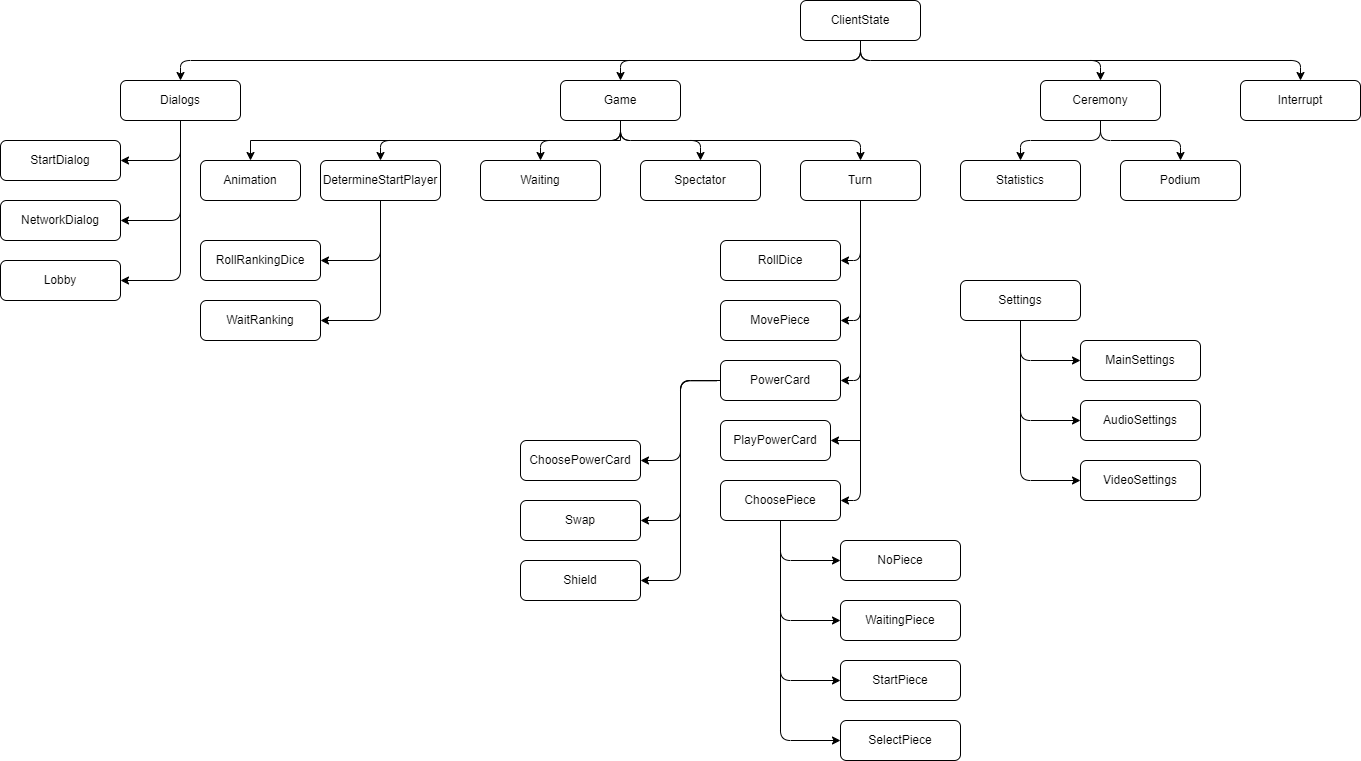

The diagram above was exported from draw.io. Its source (the exported page's mxGraphModel, read from the mxfile embedded in the PNG):
<mxGraphModel dx="2501" dy="836" grid="1" gridSize="10" guides="1" tooltips="1" connect="1" arrows="1" fold="1" page="1" pageScale="1" pageWidth="827" pageHeight="1169" math="0" shadow="0">
  <root>
    <mxCell id="0" />
    <mxCell id="1" parent="0" />
    <mxCell id="3wJQxUDuditisHTfOeoM-8" style="edgeStyle=orthogonalEdgeStyle;rounded=1;orthogonalLoop=1;jettySize=auto;html=1;entryX=0.5;entryY=0;entryDx=0;entryDy=0;curved=0;exitX=0.5;exitY=1;exitDx=0;exitDy=0;" parent="1" source="3wJQxUDuditisHTfOeoM-1" target="3wJQxUDuditisHTfOeoM-4" edge="1">
      <mxGeometry relative="1" as="geometry" />
    </mxCell>
    <mxCell id="3wJQxUDuditisHTfOeoM-9" style="edgeStyle=orthogonalEdgeStyle;rounded=1;orthogonalLoop=1;jettySize=auto;html=1;exitX=0.5;exitY=1;exitDx=0;exitDy=0;entryX=0.5;entryY=0;entryDx=0;entryDy=0;curved=0;" parent="1" source="3wJQxUDuditisHTfOeoM-1" target="3wJQxUDuditisHTfOeoM-5" edge="1">
      <mxGeometry relative="1" as="geometry" />
    </mxCell>
    <mxCell id="3wJQxUDuditisHTfOeoM-10" style="edgeStyle=orthogonalEdgeStyle;rounded=1;orthogonalLoop=1;jettySize=auto;html=1;exitX=0.5;exitY=1;exitDx=0;exitDy=0;entryX=0.5;entryY=0;entryDx=0;entryDy=0;curved=0;" parent="1" source="3wJQxUDuditisHTfOeoM-1" target="3wJQxUDuditisHTfOeoM-2" edge="1">
      <mxGeometry relative="1" as="geometry">
        <Array as="points">
          <mxPoint x="540" y="260" />
          <mxPoint x="-140" y="260" />
        </Array>
      </mxGeometry>
    </mxCell>
    <mxCell id="VDQVzIUXdgFNJ9v3Tw5f-2" style="edgeStyle=orthogonalEdgeStyle;rounded=1;orthogonalLoop=1;jettySize=auto;html=1;exitX=0.5;exitY=1;exitDx=0;exitDy=0;entryX=0.5;entryY=0;entryDx=0;entryDy=0;curved=0;" parent="1" source="3wJQxUDuditisHTfOeoM-1" target="VDQVzIUXdgFNJ9v3Tw5f-1" edge="1">
      <mxGeometry relative="1" as="geometry" />
    </mxCell>
    <mxCell id="3wJQxUDuditisHTfOeoM-1" value="ClientState" style="rounded=1;whiteSpace=wrap;html=1;" parent="1" vertex="1">
      <mxGeometry x="480" y="200" width="120" height="40" as="geometry" />
    </mxCell>
    <mxCell id="VdkRYNcX7WZKyynGcT-X-24" style="edgeStyle=orthogonalEdgeStyle;rounded=1;orthogonalLoop=1;jettySize=auto;html=1;exitX=0.5;exitY=1;exitDx=0;exitDy=0;entryX=1;entryY=0.5;entryDx=0;entryDy=0;curved=0;" parent="1" source="3wJQxUDuditisHTfOeoM-2" target="3wJQxUDuditisHTfOeoM-35" edge="1">
      <mxGeometry relative="1" as="geometry" />
    </mxCell>
    <mxCell id="VdkRYNcX7WZKyynGcT-X-25" style="edgeStyle=orthogonalEdgeStyle;rounded=1;orthogonalLoop=1;jettySize=auto;html=1;exitX=0.5;exitY=1;exitDx=0;exitDy=0;entryX=1;entryY=0.5;entryDx=0;entryDy=0;curved=0;" parent="1" source="3wJQxUDuditisHTfOeoM-2" target="ApsQ1okIN2OmvQCwxGVv-1" edge="1">
      <mxGeometry relative="1" as="geometry" />
    </mxCell>
    <mxCell id="VdkRYNcX7WZKyynGcT-X-26" style="edgeStyle=orthogonalEdgeStyle;rounded=1;orthogonalLoop=1;jettySize=auto;html=1;exitX=0.5;exitY=1;exitDx=0;exitDy=0;entryX=1;entryY=0.5;entryDx=0;entryDy=0;curved=0;" parent="1" source="3wJQxUDuditisHTfOeoM-2" target="VdkRYNcX7WZKyynGcT-X-1" edge="1">
      <mxGeometry relative="1" as="geometry">
        <Array as="points">
          <mxPoint x="-140" y="480" />
        </Array>
      </mxGeometry>
    </mxCell>
    <mxCell id="3wJQxUDuditisHTfOeoM-2" value="Dialogs" style="rounded=1;whiteSpace=wrap;html=1;" parent="1" vertex="1">
      <mxGeometry x="-200" y="280" width="120" height="40" as="geometry" />
    </mxCell>
    <mxCell id="3wJQxUDuditisHTfOeoM-20" style="edgeStyle=orthogonalEdgeStyle;rounded=1;orthogonalLoop=1;jettySize=auto;html=1;entryX=0.5;entryY=0;entryDx=0;entryDy=0;exitX=0.5;exitY=1;exitDx=0;exitDy=0;curved=0;" parent="1" source="3wJQxUDuditisHTfOeoM-4" target="3wJQxUDuditisHTfOeoM-18" edge="1">
      <mxGeometry relative="1" as="geometry">
        <mxPoint x="350" y="360" as="sourcePoint" />
        <Array as="points">
          <mxPoint x="300" y="340" />
          <mxPoint x="540" y="340" />
        </Array>
      </mxGeometry>
    </mxCell>
    <mxCell id="3wJQxUDuditisHTfOeoM-22" style="edgeStyle=orthogonalEdgeStyle;rounded=1;orthogonalLoop=1;jettySize=auto;html=1;entryX=0.5;entryY=0;entryDx=0;entryDy=0;exitX=0.5;exitY=1;exitDx=0;exitDy=0;curved=0;" parent="1" source="3wJQxUDuditisHTfOeoM-4" target="3wJQxUDuditisHTfOeoM-17" edge="1">
      <mxGeometry relative="1" as="geometry">
        <Array as="points">
          <mxPoint x="300" y="340" />
          <mxPoint x="380" y="340" />
        </Array>
      </mxGeometry>
    </mxCell>
    <mxCell id="3wJQxUDuditisHTfOeoM-23" style="edgeStyle=orthogonalEdgeStyle;rounded=1;orthogonalLoop=1;jettySize=auto;html=1;exitX=0.5;exitY=1;exitDx=0;exitDy=0;entryX=0.5;entryY=0;entryDx=0;entryDy=0;curved=0;" parent="1" source="3wJQxUDuditisHTfOeoM-4" target="3wJQxUDuditisHTfOeoM-15" edge="1">
      <mxGeometry relative="1" as="geometry">
        <Array as="points">
          <mxPoint x="300" y="340" />
          <mxPoint x="220" y="340" />
        </Array>
      </mxGeometry>
    </mxCell>
    <mxCell id="HHa_IcNgOKEVt43JJxtP-2" style="edgeStyle=orthogonalEdgeStyle;rounded=0;orthogonalLoop=1;jettySize=auto;html=1;exitX=0.5;exitY=1;exitDx=0;exitDy=0;entryX=0.5;entryY=0;entryDx=0;entryDy=0;" parent="1" source="3wJQxUDuditisHTfOeoM-4" target="HHa_IcNgOKEVt43JJxtP-1" edge="1">
      <mxGeometry relative="1" as="geometry" />
    </mxCell>
    <mxCell id="3wJQxUDuditisHTfOeoM-4" value="Game" style="rounded=1;whiteSpace=wrap;html=1;" parent="1" vertex="1">
      <mxGeometry x="240" y="280" width="120" height="40" as="geometry" />
    </mxCell>
    <mxCell id="Wiq9BrdqeSOfgZ8o6nAK-1" style="edgeStyle=orthogonalEdgeStyle;rounded=1;orthogonalLoop=1;jettySize=auto;html=1;exitX=0.5;exitY=1;exitDx=0;exitDy=0;entryX=0.5;entryY=0;entryDx=0;entryDy=0;curved=0;" parent="1" source="3wJQxUDuditisHTfOeoM-5" target="3wJQxUDuditisHTfOeoM-6" edge="1">
      <mxGeometry relative="1" as="geometry" />
    </mxCell>
    <mxCell id="Wiq9BrdqeSOfgZ8o6nAK-2" style="edgeStyle=orthogonalEdgeStyle;rounded=1;orthogonalLoop=1;jettySize=auto;html=1;exitX=0.5;exitY=1;exitDx=0;exitDy=0;entryX=0.5;entryY=0;entryDx=0;entryDy=0;curved=0;" parent="1" source="3wJQxUDuditisHTfOeoM-5" target="3wJQxUDuditisHTfOeoM-7" edge="1">
      <mxGeometry relative="1" as="geometry" />
    </mxCell>
    <mxCell id="3wJQxUDuditisHTfOeoM-5" value="Ceremony" style="rounded=1;whiteSpace=wrap;html=1;" parent="1" vertex="1">
      <mxGeometry x="720" y="280" width="120" height="40" as="geometry" />
    </mxCell>
    <mxCell id="3wJQxUDuditisHTfOeoM-6" value="Podium" style="rounded=1;whiteSpace=wrap;html=1;" parent="1" vertex="1">
      <mxGeometry x="800" y="360" width="120" height="40" as="geometry" />
    </mxCell>
    <mxCell id="3wJQxUDuditisHTfOeoM-7" value="Statistics" style="rounded=1;whiteSpace=wrap;html=1;" parent="1" vertex="1">
      <mxGeometry x="640" y="360" width="120" height="40" as="geometry" />
    </mxCell>
    <mxCell id="VdkRYNcX7WZKyynGcT-X-6" style="edgeStyle=orthogonalEdgeStyle;rounded=1;orthogonalLoop=1;jettySize=auto;html=1;exitX=0.5;exitY=1;exitDx=0;exitDy=0;entryX=1;entryY=0.5;entryDx=0;entryDy=0;curved=0;" parent="1" source="3wJQxUDuditisHTfOeoM-13" target="3wJQxUDuditisHTfOeoM-53" edge="1">
      <mxGeometry relative="1" as="geometry" />
    </mxCell>
    <mxCell id="VdkRYNcX7WZKyynGcT-X-8" style="edgeStyle=orthogonalEdgeStyle;rounded=1;orthogonalLoop=1;jettySize=auto;html=1;exitX=0.5;exitY=1;exitDx=0;exitDy=0;entryX=1;entryY=0.5;entryDx=0;entryDy=0;curved=0;" parent="1" source="3wJQxUDuditisHTfOeoM-13" target="VdkRYNcX7WZKyynGcT-X-4" edge="1">
      <mxGeometry relative="1" as="geometry" />
    </mxCell>
    <mxCell id="3wJQxUDuditisHTfOeoM-13" value="DetermineStartPlayer" style="rounded=1;whiteSpace=wrap;html=1;" parent="1" vertex="1">
      <mxGeometry y="360" width="120" height="40" as="geometry" />
    </mxCell>
    <mxCell id="3wJQxUDuditisHTfOeoM-15" value="Waiting" style="rounded=1;whiteSpace=wrap;html=1;" parent="1" vertex="1">
      <mxGeometry x="160" y="360" width="120" height="40" as="geometry" />
    </mxCell>
    <mxCell id="3wJQxUDuditisHTfOeoM-17" value="Spectator" style="rounded=1;whiteSpace=wrap;html=1;" parent="1" vertex="1">
      <mxGeometry x="320" y="360" width="120" height="40" as="geometry" />
    </mxCell>
    <mxCell id="VdkRYNcX7WZKyynGcT-X-32" style="edgeStyle=orthogonalEdgeStyle;rounded=1;orthogonalLoop=1;jettySize=auto;html=1;exitX=0.5;exitY=1;exitDx=0;exitDy=0;entryX=1;entryY=0.5;entryDx=0;entryDy=0;curved=0;" parent="1" source="3wJQxUDuditisHTfOeoM-18" target="3wJQxUDuditisHTfOeoM-26" edge="1">
      <mxGeometry relative="1" as="geometry" />
    </mxCell>
    <mxCell id="VdkRYNcX7WZKyynGcT-X-33" style="edgeStyle=orthogonalEdgeStyle;rounded=1;orthogonalLoop=1;jettySize=auto;html=1;exitX=0.5;exitY=1;exitDx=0;exitDy=0;entryX=1;entryY=0.5;entryDx=0;entryDy=0;curved=0;" parent="1" source="3wJQxUDuditisHTfOeoM-18" target="3wJQxUDuditisHTfOeoM-30" edge="1">
      <mxGeometry relative="1" as="geometry" />
    </mxCell>
    <mxCell id="VdkRYNcX7WZKyynGcT-X-34" style="edgeStyle=orthogonalEdgeStyle;rounded=1;orthogonalLoop=1;jettySize=auto;html=1;exitX=0.5;exitY=1;exitDx=0;exitDy=0;entryX=1;entryY=0.5;entryDx=0;entryDy=0;curved=0;" parent="1" source="3wJQxUDuditisHTfOeoM-18" target="3wJQxUDuditisHTfOeoM-25" edge="1">
      <mxGeometry relative="1" as="geometry" />
    </mxCell>
    <mxCell id="VdkRYNcX7WZKyynGcT-X-35" style="edgeStyle=orthogonalEdgeStyle;rounded=1;orthogonalLoop=1;jettySize=auto;html=1;exitX=0.5;exitY=1;exitDx=0;exitDy=0;entryX=1;entryY=0.5;entryDx=0;entryDy=0;curved=0;" parent="1" source="3wJQxUDuditisHTfOeoM-18" target="3wJQxUDuditisHTfOeoM-29" edge="1">
      <mxGeometry relative="1" as="geometry" />
    </mxCell>
    <mxCell id="HHa_IcNgOKEVt43JJxtP-4" style="edgeStyle=orthogonalEdgeStyle;rounded=0;orthogonalLoop=1;jettySize=auto;html=1;exitX=0.5;exitY=1;exitDx=0;exitDy=0;entryX=1;entryY=0.5;entryDx=0;entryDy=0;" parent="1" source="3wJQxUDuditisHTfOeoM-18" target="HHa_IcNgOKEVt43JJxtP-3" edge="1">
      <mxGeometry relative="1" as="geometry" />
    </mxCell>
    <mxCell id="3wJQxUDuditisHTfOeoM-18" value="Turn" style="rounded=1;whiteSpace=wrap;html=1;" parent="1" vertex="1">
      <mxGeometry x="480" y="360" width="120" height="40" as="geometry" />
    </mxCell>
    <mxCell id="3wJQxUDuditisHTfOeoM-24" style="edgeStyle=orthogonalEdgeStyle;rounded=1;orthogonalLoop=1;jettySize=auto;html=1;exitX=0.5;exitY=1;exitDx=0;exitDy=0;entryX=0.5;entryY=0;entryDx=0;entryDy=0;curved=0;" parent="1" source="3wJQxUDuditisHTfOeoM-4" target="3wJQxUDuditisHTfOeoM-13" edge="1">
      <mxGeometry relative="1" as="geometry">
        <mxPoint x="53" y="470" as="targetPoint" />
        <Array as="points">
          <mxPoint x="300" y="340" />
          <mxPoint x="60" y="340" />
        </Array>
      </mxGeometry>
    </mxCell>
    <mxCell id="VdkRYNcX7WZKyynGcT-X-12" style="edgeStyle=orthogonalEdgeStyle;rounded=1;orthogonalLoop=1;jettySize=auto;html=1;exitX=-0.031;exitY=0.508;exitDx=0;exitDy=0;entryX=1;entryY=0.5;entryDx=0;entryDy=0;exitPerimeter=0;curved=0;" parent="1" source="3wJQxUDuditisHTfOeoM-25" target="3wJQxUDuditisHTfOeoM-48" edge="1">
      <mxGeometry relative="1" as="geometry">
        <mxPoint x="380" y="680" as="sourcePoint" />
      </mxGeometry>
    </mxCell>
    <mxCell id="VdkRYNcX7WZKyynGcT-X-13" style="edgeStyle=orthogonalEdgeStyle;rounded=1;orthogonalLoop=1;jettySize=auto;html=1;exitX=0;exitY=0.5;exitDx=0;exitDy=0;entryX=1;entryY=0.5;entryDx=0;entryDy=0;curved=0;" parent="1" source="3wJQxUDuditisHTfOeoM-25" target="VdkRYNcX7WZKyynGcT-X-10" edge="1">
      <mxGeometry relative="1" as="geometry">
        <mxPoint x="380" y="680" as="sourcePoint" />
      </mxGeometry>
    </mxCell>
    <mxCell id="VdkRYNcX7WZKyynGcT-X-17" style="edgeStyle=orthogonalEdgeStyle;rounded=1;orthogonalLoop=1;jettySize=auto;html=1;exitX=0;exitY=0.5;exitDx=0;exitDy=0;entryX=1;entryY=0.5;entryDx=0;entryDy=0;curved=0;" parent="1" source="3wJQxUDuditisHTfOeoM-25" target="VdkRYNcX7WZKyynGcT-X-16" edge="1">
      <mxGeometry relative="1" as="geometry">
        <mxPoint x="380" y="680" as="sourcePoint" />
      </mxGeometry>
    </mxCell>
    <mxCell id="3wJQxUDuditisHTfOeoM-25" value="PowerCard" style="rounded=1;whiteSpace=wrap;html=1;" parent="1" vertex="1">
      <mxGeometry x="400" y="560" width="120" height="40" as="geometry" />
    </mxCell>
    <mxCell id="3wJQxUDuditisHTfOeoM-26" value="RollDice" style="rounded=1;whiteSpace=wrap;html=1;" parent="1" vertex="1">
      <mxGeometry x="400" y="440" width="120" height="40" as="geometry" />
    </mxCell>
    <mxCell id="VdkRYNcX7WZKyynGcT-X-27" style="edgeStyle=orthogonalEdgeStyle;rounded=1;orthogonalLoop=1;jettySize=auto;html=1;exitX=0.5;exitY=1;exitDx=0;exitDy=0;entryX=0;entryY=0.5;entryDx=0;entryDy=0;curved=0;" parent="1" source="3wJQxUDuditisHTfOeoM-29" target="3wJQxUDuditisHTfOeoM-62" edge="1">
      <mxGeometry relative="1" as="geometry" />
    </mxCell>
    <mxCell id="VdkRYNcX7WZKyynGcT-X-28" style="edgeStyle=orthogonalEdgeStyle;rounded=1;orthogonalLoop=1;jettySize=auto;html=1;exitX=0.5;exitY=1;exitDx=0;exitDy=0;entryX=0;entryY=0.5;entryDx=0;entryDy=0;curved=0;" parent="1" source="3wJQxUDuditisHTfOeoM-29" target="3wJQxUDuditisHTfOeoM-65" edge="1">
      <mxGeometry relative="1" as="geometry" />
    </mxCell>
    <mxCell id="VdkRYNcX7WZKyynGcT-X-29" style="edgeStyle=orthogonalEdgeStyle;rounded=1;orthogonalLoop=1;jettySize=auto;html=1;exitX=0.5;exitY=1;exitDx=0;exitDy=0;entryX=0;entryY=0.5;entryDx=0;entryDy=0;curved=0;" parent="1" source="3wJQxUDuditisHTfOeoM-29" target="3wJQxUDuditisHTfOeoM-66" edge="1">
      <mxGeometry relative="1" as="geometry" />
    </mxCell>
    <mxCell id="VdkRYNcX7WZKyynGcT-X-31" style="edgeStyle=orthogonalEdgeStyle;rounded=1;orthogonalLoop=1;jettySize=auto;html=1;exitX=0.5;exitY=1;exitDx=0;exitDy=0;entryX=0;entryY=0.5;entryDx=0;entryDy=0;curved=0;" parent="1" source="3wJQxUDuditisHTfOeoM-29" target="3wJQxUDuditisHTfOeoM-67" edge="1">
      <mxGeometry relative="1" as="geometry" />
    </mxCell>
    <mxCell id="3wJQxUDuditisHTfOeoM-29" value="ChoosePiece" style="rounded=1;whiteSpace=wrap;html=1;" parent="1" vertex="1">
      <mxGeometry x="400" y="680" width="120" height="40" as="geometry" />
    </mxCell>
    <mxCell id="3wJQxUDuditisHTfOeoM-30" value="MovePiece" style="rounded=1;whiteSpace=wrap;html=1;" parent="1" vertex="1">
      <mxGeometry x="400" y="500" width="120" height="40" as="geometry" />
    </mxCell>
    <mxCell id="3wJQxUDuditisHTfOeoM-35" value="StartDialog" style="rounded=1;whiteSpace=wrap;html=1;" parent="1" vertex="1">
      <mxGeometry x="-320" y="340" width="120" height="40" as="geometry" />
    </mxCell>
    <mxCell id="3wJQxUDuditisHTfOeoM-53" value="RollRankingDice" style="rounded=1;whiteSpace=wrap;html=1;" parent="1" vertex="1">
      <mxGeometry x="-120" y="440" width="120" height="40" as="geometry" />
    </mxCell>
    <mxCell id="3wJQxUDuditisHTfOeoM-62" value="NoPiece" style="rounded=1;whiteSpace=wrap;html=1;" parent="1" vertex="1">
      <mxGeometry x="520" y="740" width="120" height="40" as="geometry" />
    </mxCell>
    <mxCell id="3wJQxUDuditisHTfOeoM-65" value="WaitingPiece" style="rounded=1;whiteSpace=wrap;html=1;" parent="1" vertex="1">
      <mxGeometry x="520" y="800" width="120" height="40" as="geometry" />
    </mxCell>
    <mxCell id="3wJQxUDuditisHTfOeoM-66" value="StartPiece" style="rounded=1;whiteSpace=wrap;html=1;" parent="1" vertex="1">
      <mxGeometry x="520" y="860" width="120" height="40" as="geometry" />
    </mxCell>
    <mxCell id="3wJQxUDuditisHTfOeoM-67" value="SelectPiece" style="rounded=1;whiteSpace=wrap;html=1;" parent="1" vertex="1">
      <mxGeometry x="520" y="920" width="120" height="40" as="geometry" />
    </mxCell>
    <mxCell id="ApsQ1okIN2OmvQCwxGVv-1" value="NetworkDialog" style="rounded=1;whiteSpace=wrap;html=1;" parent="1" vertex="1">
      <mxGeometry x="-320" y="400" width="120" height="40" as="geometry" />
    </mxCell>
    <mxCell id="VdkRYNcX7WZKyynGcT-X-1" value="Lobby" style="rounded=1;whiteSpace=wrap;html=1;" parent="1" vertex="1">
      <mxGeometry x="-320" y="460" width="120" height="40" as="geometry" />
    </mxCell>
    <mxCell id="VdkRYNcX7WZKyynGcT-X-4" value="WaitRanking" style="rounded=1;whiteSpace=wrap;html=1;" parent="1" vertex="1">
      <mxGeometry x="-120" y="500" width="120" height="40" as="geometry" />
    </mxCell>
    <mxCell id="3wJQxUDuditisHTfOeoM-48" value="ChoosePowerCard" style="rounded=1;whiteSpace=wrap;html=1;" parent="1" vertex="1">
      <mxGeometry x="200" y="640" width="120" height="40" as="geometry" />
    </mxCell>
    <mxCell id="VdkRYNcX7WZKyynGcT-X-10" value="Swap" style="rounded=1;whiteSpace=wrap;html=1;" parent="1" vertex="1">
      <mxGeometry x="200" y="700" width="120" height="40" as="geometry" />
    </mxCell>
    <mxCell id="VdkRYNcX7WZKyynGcT-X-16" value="Shield" style="rounded=1;whiteSpace=wrap;html=1;" parent="1" vertex="1">
      <mxGeometry x="200" y="760" width="120" height="40" as="geometry" />
    </mxCell>
    <mxCell id="VDQVzIUXdgFNJ9v3Tw5f-1" value="Interrupt" style="rounded=1;whiteSpace=wrap;html=1;" parent="1" vertex="1">
      <mxGeometry x="920" y="280" width="120" height="40" as="geometry" />
    </mxCell>
    <mxCell id="6b7J8iyNVX81vsT2CMVY-4" style="edgeStyle=orthogonalEdgeStyle;rounded=1;orthogonalLoop=1;jettySize=auto;html=1;exitX=0.5;exitY=1;exitDx=0;exitDy=0;entryX=0;entryY=0.5;entryDx=0;entryDy=0;curved=0;" parent="1" source="CotOZv9iF-NPIywEPcAf-1" target="6b7J8iyNVX81vsT2CMVY-1" edge="1">
      <mxGeometry relative="1" as="geometry" />
    </mxCell>
    <mxCell id="6b7J8iyNVX81vsT2CMVY-5" style="edgeStyle=orthogonalEdgeStyle;rounded=1;orthogonalLoop=1;jettySize=auto;html=1;exitX=0.5;exitY=1;exitDx=0;exitDy=0;entryX=0;entryY=0.5;entryDx=0;entryDy=0;curved=0;" parent="1" source="CotOZv9iF-NPIywEPcAf-1" target="6b7J8iyNVX81vsT2CMVY-2" edge="1">
      <mxGeometry relative="1" as="geometry" />
    </mxCell>
    <mxCell id="6b7J8iyNVX81vsT2CMVY-6" style="edgeStyle=orthogonalEdgeStyle;rounded=1;orthogonalLoop=1;jettySize=auto;html=1;exitX=0.5;exitY=1;exitDx=0;exitDy=0;entryX=0;entryY=0.5;entryDx=0;entryDy=0;curved=0;" parent="1" source="CotOZv9iF-NPIywEPcAf-1" target="6b7J8iyNVX81vsT2CMVY-3" edge="1">
      <mxGeometry relative="1" as="geometry" />
    </mxCell>
    <mxCell id="CotOZv9iF-NPIywEPcAf-1" value="Settings" style="rounded=1;whiteSpace=wrap;html=1;" parent="1" vertex="1">
      <mxGeometry x="640" y="480" width="120" height="40" as="geometry" />
    </mxCell>
    <mxCell id="6b7J8iyNVX81vsT2CMVY-1" value="MainSettings" style="rounded=1;whiteSpace=wrap;html=1;" parent="1" vertex="1">
      <mxGeometry x="760" y="540" width="120" height="40" as="geometry" />
    </mxCell>
    <mxCell id="6b7J8iyNVX81vsT2CMVY-2" value="Audio&lt;span style=&quot;background-color: initial;&quot;&gt;Settings&lt;/span&gt;" style="rounded=1;whiteSpace=wrap;html=1;" parent="1" vertex="1">
      <mxGeometry x="760" y="600" width="120" height="40" as="geometry" />
    </mxCell>
    <mxCell id="6b7J8iyNVX81vsT2CMVY-3" value="VideoSettings" style="rounded=1;whiteSpace=wrap;html=1;" parent="1" vertex="1">
      <mxGeometry x="760" y="660" width="120" height="40" as="geometry" />
    </mxCell>
    <mxCell id="HHa_IcNgOKEVt43JJxtP-1" value="Animation" style="rounded=1;whiteSpace=wrap;html=1;" parent="1" vertex="1">
      <mxGeometry x="-120" y="360" width="100" height="40" as="geometry" />
    </mxCell>
    <mxCell id="HHa_IcNgOKEVt43JJxtP-3" value="PlayPowerCard" style="rounded=1;whiteSpace=wrap;html=1;" parent="1" vertex="1">
      <mxGeometry x="400" y="620" width="110" height="40" as="geometry" />
    </mxCell>
  </root>
</mxGraphModel>